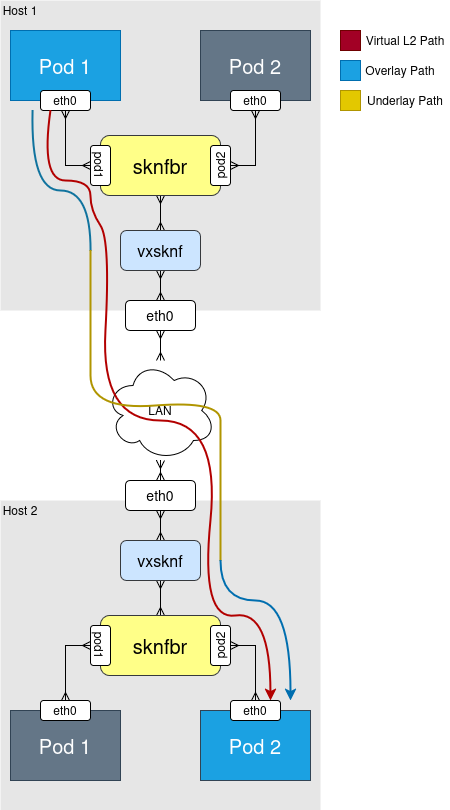

The diagram above was exported from draw.io. Its source (the exported page's mxGraphModel, read from the mxfile embedded in the PNG):
<mxGraphModel dx="2725" dy="2623" grid="0" gridSize="10" guides="1" tooltips="1" connect="1" arrows="1" fold="1" page="1" pageScale="1" pageWidth="850" pageHeight="1100" math="0" shadow="0">
  <root>
    <mxCell id="0" />
    <mxCell id="1" parent="0" />
    <mxCell id="2" value="LAN" style="ellipse;shape=cloud;whiteSpace=wrap;html=1;" vertex="1" parent="1">
      <mxGeometry x="285" y="690" width="110" height="100" as="geometry" />
    </mxCell>
    <mxCell id="3" value="" style="rounded=0;whiteSpace=wrap;html=1;fillColor=light-dark(#E6E6E6,#CCCCCC);strokeColor=none;movable=0;resizable=0;rotatable=0;deletable=0;editable=0;locked=1;connectable=0;" vertex="1" parent="1">
      <mxGeometry x="180" y="330" width="320" height="310" as="geometry" />
    </mxCell>
    <mxCell id="4" value="Pod 1" style="rounded=0;whiteSpace=wrap;html=1;fillColor=light-dark(#1BA1E2,#99CCFF);fontColor=#ffffff;strokeColor=#006EAF;fontSize=20;movable=0;resizable=0;rotatable=0;deletable=0;editable=0;locked=1;connectable=0;" vertex="1" parent="1">
      <mxGeometry x="190" y="360" width="110" height="70" as="geometry" />
    </mxCell>
    <mxCell id="5" value="Pod 2" style="rounded=0;whiteSpace=wrap;html=1;fillColor=#647687;fontColor=#ffffff;strokeColor=#314354;fontSize=20;movable=0;resizable=0;rotatable=0;deletable=0;editable=0;locked=1;connectable=0;" vertex="1" parent="1">
      <mxGeometry x="380" y="360" width="110" height="70" as="geometry" />
    </mxCell>
    <mxCell id="6" value="" style="rounded=0;orthogonalLoop=1;jettySize=auto;html=1;entryX=0.5;entryY=1;entryDx=0;entryDy=0;strokeColor=default;endArrow=ERmany;endFill=0;elbow=vertical;edgeStyle=orthogonalEdgeStyle;startArrow=ERmany;startFill=0;movable=0;resizable=0;rotatable=0;deletable=0;editable=0;locked=1;connectable=0;" edge="1" source="7" target="15" parent="1">
      <mxGeometry relative="1" as="geometry" />
    </mxCell>
    <mxCell id="7" value="&lt;div&gt;eth0&lt;/div&gt;" style="rounded=1;whiteSpace=wrap;html=1;movable=0;resizable=0;rotatable=0;deletable=0;editable=0;locked=1;connectable=0;" vertex="1" parent="1">
      <mxGeometry x="220" y="420" width="50" height="20" as="geometry" />
    </mxCell>
    <mxCell id="8" value="" style="edgeStyle=orthogonalEdgeStyle;rounded=0;orthogonalLoop=1;jettySize=auto;html=1;entryX=0.5;entryY=1;entryDx=0;entryDy=0;endArrow=ERmany;endFill=0;startArrow=ERmany;startFill=0;movable=0;resizable=0;rotatable=0;deletable=0;editable=0;locked=1;connectable=0;" edge="1" source="9" target="16" parent="1">
      <mxGeometry relative="1" as="geometry" />
    </mxCell>
    <mxCell id="9" value="&lt;div&gt;eth0&lt;/div&gt;" style="rounded=1;whiteSpace=wrap;html=1;movable=0;resizable=0;rotatable=0;deletable=0;editable=0;locked=1;connectable=0;" vertex="1" parent="1">
      <mxGeometry x="410" y="420" width="50" height="20" as="geometry" />
    </mxCell>
    <mxCell id="10" value="" style="edgeStyle=orthogonalEdgeStyle;rounded=0;orthogonalLoop=1;jettySize=auto;html=1;startArrow=ERmany;startFill=0;endArrow=ERmany;endFill=0;movable=0;resizable=0;rotatable=0;deletable=0;editable=0;locked=1;connectable=0;" edge="1" source="11" target="14" parent="1">
      <mxGeometry relative="1" as="geometry" />
    </mxCell>
    <mxCell id="11" value="sknfbr" style="rounded=1;whiteSpace=wrap;html=1;fontSize=20;fillColor=#ffff88;strokeColor=#36393d;movable=0;resizable=0;rotatable=0;deletable=0;editable=0;locked=1;connectable=0;" vertex="1" parent="1">
      <mxGeometry x="280" y="465" width="120" height="60" as="geometry" />
    </mxCell>
    <mxCell id="12" value="Host 1" style="text;html=1;whiteSpace=wrap;strokeColor=none;fillColor=none;align=center;verticalAlign=middle;rounded=0;movable=0;resizable=0;rotatable=0;deletable=0;editable=0;locked=1;connectable=0;" vertex="1" parent="1">
      <mxGeometry x="180" y="330" width="40" height="20" as="geometry" />
    </mxCell>
    <mxCell id="13" value="" style="edgeStyle=orthogonalEdgeStyle;rounded=0;orthogonalLoop=1;jettySize=auto;html=1;startArrow=ERmany;startFill=0;endArrow=ERmany;endFill=0;movable=1;resizable=1;rotatable=1;deletable=1;editable=1;locked=0;connectable=1;" edge="1" source="14" target="18" parent="1">
      <mxGeometry relative="1" as="geometry" />
    </mxCell>
    <mxCell id="14" value="vxsknf" style="rounded=1;whiteSpace=wrap;html=1;fontSize=16;fillColor=#cce5ff;strokeColor=#36393d;movable=0;resizable=0;rotatable=0;deletable=0;editable=0;locked=1;connectable=0;" vertex="1" parent="1">
      <mxGeometry x="300" y="560" width="80" height="40" as="geometry" />
    </mxCell>
    <mxCell id="15" value="pod1" style="rounded=1;whiteSpace=wrap;html=1;rotation=90;movable=0;resizable=0;rotatable=0;deletable=0;editable=0;locked=1;connectable=0;" vertex="1" parent="1">
      <mxGeometry x="260" y="485" width="40" height="20" as="geometry" />
    </mxCell>
    <mxCell id="16" value="pod2" style="rounded=1;whiteSpace=wrap;html=1;rotation=-90;movable=0;resizable=0;rotatable=0;deletable=0;editable=0;locked=1;connectable=0;" vertex="1" parent="1">
      <mxGeometry x="380" y="485" width="40" height="20" as="geometry" />
    </mxCell>
    <mxCell id="17" value="" style="edgeStyle=orthogonalEdgeStyle;rounded=0;orthogonalLoop=1;jettySize=auto;html=1;endArrow=ERmany;endFill=0;startArrow=ERmany;startFill=0;" edge="1" source="18" target="2" parent="1">
      <mxGeometry relative="1" as="geometry" />
    </mxCell>
    <mxCell id="18" value="eth0" style="rounded=1;whiteSpace=wrap;html=1;fontSize=14;movable=1;resizable=1;rotatable=1;deletable=1;editable=1;locked=0;connectable=1;" vertex="1" parent="1">
      <mxGeometry x="305" y="630" width="70" height="30" as="geometry" />
    </mxCell>
    <mxCell id="19" value="" style="rounded=0;whiteSpace=wrap;html=1;fillColor=light-dark(#E6E6E6,#CCCCCC);strokeColor=none;movable=0;resizable=0;rotatable=0;deletable=0;editable=0;locked=1;connectable=0;" vertex="1" parent="1">
      <mxGeometry x="180" y="830" width="320" height="310" as="geometry" />
    </mxCell>
    <mxCell id="20" value="Pod 1" style="rounded=0;whiteSpace=wrap;html=1;fillColor=#647687;fontColor=#ffffff;strokeColor=#314354;fontSize=20;movable=0;resizable=0;rotatable=0;deletable=0;editable=0;locked=1;connectable=0;" vertex="1" parent="1">
      <mxGeometry x="190" y="1040" width="110" height="70" as="geometry" />
    </mxCell>
    <mxCell id="21" value="Pod 2" style="rounded=0;whiteSpace=wrap;html=1;fillColor=#1BA1E2;fontColor=#ffffff;strokeColor=#314354;fontSize=20;movable=0;resizable=0;rotatable=0;deletable=0;editable=0;locked=1;connectable=0;" vertex="1" parent="1">
      <mxGeometry x="380" y="1040" width="110" height="70" as="geometry" />
    </mxCell>
    <mxCell id="22" value="" style="rounded=0;orthogonalLoop=1;jettySize=auto;html=1;entryX=0.5;entryY=1;entryDx=0;entryDy=0;strokeColor=default;endArrow=ERmany;endFill=0;elbow=vertical;edgeStyle=orthogonalEdgeStyle;startArrow=ERmany;startFill=0;movable=0;resizable=0;rotatable=0;deletable=0;editable=0;locked=1;connectable=0;" edge="1" source="23" target="31" parent="1">
      <mxGeometry relative="1" as="geometry" />
    </mxCell>
    <mxCell id="23" value="&lt;div&gt;eth0&lt;/div&gt;" style="rounded=1;whiteSpace=wrap;html=1;movable=0;resizable=0;rotatable=0;deletable=0;editable=0;locked=1;connectable=0;" vertex="1" parent="1">
      <mxGeometry x="220" y="1030" width="50" height="20" as="geometry" />
    </mxCell>
    <mxCell id="24" value="" style="edgeStyle=orthogonalEdgeStyle;rounded=0;orthogonalLoop=1;jettySize=auto;html=1;entryX=0.5;entryY=1;entryDx=0;entryDy=0;endArrow=ERmany;endFill=0;startArrow=ERmany;startFill=0;movable=0;resizable=0;rotatable=0;deletable=0;editable=0;locked=1;connectable=0;" edge="1" source="25" target="32" parent="1">
      <mxGeometry relative="1" as="geometry" />
    </mxCell>
    <mxCell id="25" value="&lt;div&gt;eth0&lt;/div&gt;" style="rounded=1;whiteSpace=wrap;html=1;movable=0;resizable=0;rotatable=0;deletable=0;editable=0;locked=1;connectable=0;" vertex="1" parent="1">
      <mxGeometry x="410" y="1030" width="50" height="20" as="geometry" />
    </mxCell>
    <mxCell id="26" value="" style="edgeStyle=orthogonalEdgeStyle;rounded=0;orthogonalLoop=1;jettySize=auto;html=1;startArrow=ERmany;startFill=0;endArrow=ERmany;endFill=0;movable=0;resizable=0;rotatable=0;deletable=0;editable=0;locked=1;connectable=0;" edge="1" source="27" target="30" parent="1">
      <mxGeometry relative="1" as="geometry" />
    </mxCell>
    <mxCell id="27" value="sknfbr" style="rounded=1;whiteSpace=wrap;html=1;fontSize=20;fillColor=#ffff88;strokeColor=#36393d;movable=0;resizable=0;rotatable=0;deletable=0;editable=0;locked=1;connectable=0;" vertex="1" parent="1">
      <mxGeometry x="280" y="945" width="120" height="60" as="geometry" />
    </mxCell>
    <mxCell id="28" value="Host 2" style="text;html=1;whiteSpace=wrap;strokeColor=none;fillColor=none;align=center;verticalAlign=middle;rounded=0;movable=0;resizable=0;rotatable=0;deletable=0;editable=0;locked=1;connectable=0;" vertex="1" parent="1">
      <mxGeometry x="180" y="830" width="40" height="20" as="geometry" />
    </mxCell>
    <mxCell id="29" value="" style="edgeStyle=orthogonalEdgeStyle;rounded=0;orthogonalLoop=1;jettySize=auto;html=1;startArrow=ERmany;startFill=0;endArrow=ERmany;endFill=0;movable=0;resizable=0;rotatable=0;deletable=0;editable=0;locked=1;connectable=0;" edge="1" source="30" target="34" parent="1">
      <mxGeometry relative="1" as="geometry" />
    </mxCell>
    <mxCell id="30" value="vxsknf" style="rounded=1;whiteSpace=wrap;html=1;fontSize=16;fillColor=#cce5ff;strokeColor=#36393d;movable=0;resizable=0;rotatable=0;deletable=0;editable=0;locked=1;connectable=0;" vertex="1" parent="1">
      <mxGeometry x="300" y="870" width="80" height="40" as="geometry" />
    </mxCell>
    <mxCell id="31" value="pod1" style="rounded=1;whiteSpace=wrap;html=1;rotation=90;movable=0;resizable=0;rotatable=0;deletable=0;editable=0;locked=1;connectable=0;" vertex="1" parent="1">
      <mxGeometry x="260" y="965" width="40" height="20" as="geometry" />
    </mxCell>
    <mxCell id="32" value="pod2" style="rounded=1;whiteSpace=wrap;html=1;rotation=-90;movable=0;resizable=0;rotatable=0;deletable=0;editable=0;locked=1;connectable=0;" vertex="1" parent="1">
      <mxGeometry x="380" y="965" width="40" height="20" as="geometry" />
    </mxCell>
    <mxCell id="33" value="" style="edgeStyle=orthogonalEdgeStyle;rounded=0;orthogonalLoop=1;jettySize=auto;html=1;endArrow=ERmany;endFill=0;startArrow=ERmany;startFill=0;" edge="1" source="34" target="2" parent="1">
      <mxGeometry relative="1" as="geometry" />
    </mxCell>
    <mxCell id="34" value="eth0" style="rounded=1;whiteSpace=wrap;html=1;fontSize=14;movable=0;resizable=0;rotatable=0;deletable=0;editable=0;locked=1;connectable=0;" vertex="1" parent="1">
      <mxGeometry x="305" y="810" width="70" height="30" as="geometry" />
    </mxCell>
    <mxCell id="35" value="" style="curved=1;endArrow=classic;html=1;rounded=0;strokeWidth=2;fillColor=#e51400;strokeColor=#B20000;" edge="1" parent="1">
      <mxGeometry width="50" height="50" relative="1" as="geometry">
        <mxPoint x="230" y="440" as="sourcePoint" />
        <mxPoint x="450" y="1030" as="targetPoint" />
        <Array as="points">
          <mxPoint x="220" y="510" />
          <mxPoint x="270" y="510" />
          <mxPoint x="270" y="540" />
          <mxPoint x="290" y="570" />
          <mxPoint x="280" y="750" />
          <mxPoint x="400" y="750" />
          <mxPoint x="380" y="950" />
          <mxPoint x="450" y="940" />
        </Array>
      </mxGeometry>
    </mxCell>
    <mxCell id="36" value="" style="curved=1;endArrow=none;html=1;rounded=0;strokeWidth=2;fillColor=#b1ddf0;strokeColor=#10739e;endFill=0;" edge="1" parent="1">
      <mxGeometry width="50" height="50" relative="1" as="geometry">
        <mxPoint x="212" y="440" as="sourcePoint" />
        <mxPoint x="270" y="580" as="targetPoint" />
        <Array as="points">
          <mxPoint x="210" y="520" />
          <mxPoint x="270" y="520" />
        </Array>
      </mxGeometry>
    </mxCell>
    <mxCell id="37" value="" style="curved=1;endArrow=none;html=1;rounded=0;strokeWidth=2;fillColor=#e3c800;strokeColor=#B09500;endFill=0;" edge="1" parent="1">
      <mxGeometry width="50" height="50" relative="1" as="geometry">
        <mxPoint x="270" y="580" as="sourcePoint" />
        <mxPoint x="400" y="890" as="targetPoint" />
        <Array as="points">
          <mxPoint x="270" y="670" />
          <mxPoint x="270" y="740" />
          <mxPoint x="400" y="730" />
          <mxPoint x="400" y="770" />
        </Array>
      </mxGeometry>
    </mxCell>
    <mxCell id="38" value="" style="curved=1;endArrow=classic;html=1;rounded=0;strokeWidth=2;fillColor=#1ba1e2;strokeColor=#006EAF;" edge="1" parent="1">
      <mxGeometry width="50" height="50" relative="1" as="geometry">
        <mxPoint x="400" y="890" as="sourcePoint" />
        <mxPoint x="470" y="1030" as="targetPoint" />
        <Array as="points">
          <mxPoint x="400" y="930" />
          <mxPoint x="470" y="930" />
        </Array>
      </mxGeometry>
    </mxCell>
    <mxCell id="39" value="" style="group" vertex="1" connectable="0" parent="1">
      <mxGeometry x="520" y="360" width="110" height="80" as="geometry" />
    </mxCell>
    <mxCell id="40" value="" style="rounded=0;whiteSpace=wrap;html=1;fillColor=#a20025;fontColor=#ffffff;strokeColor=#6F0000;" vertex="1" parent="39">
      <mxGeometry width="20" height="20" as="geometry" />
    </mxCell>
    <mxCell id="41" value="Virtual L2 Path" style="text;html=1;whiteSpace=wrap;strokeColor=none;fillColor=none;align=center;verticalAlign=middle;rounded=0;" vertex="1" parent="39">
      <mxGeometry x="20" width="90" height="20" as="geometry" />
    </mxCell>
    <mxCell id="42" value="" style="rounded=0;whiteSpace=wrap;html=1;fillColor=#1ba1e2;fontColor=#ffffff;strokeColor=#006EAF;" vertex="1" parent="39">
      <mxGeometry y="30" width="20" height="20" as="geometry" />
    </mxCell>
    <mxCell id="43" value="Overlay Path" style="text;html=1;whiteSpace=wrap;strokeColor=none;fillColor=none;align=center;verticalAlign=middle;rounded=0;" vertex="1" parent="39">
      <mxGeometry x="20" y="30" width="80" height="20" as="geometry" />
    </mxCell>
    <mxCell id="44" value="" style="rounded=0;whiteSpace=wrap;html=1;fillColor=#e3c800;fontColor=#000000;strokeColor=#B09500;" vertex="1" parent="39">
      <mxGeometry y="60" width="20" height="20" as="geometry" />
    </mxCell>
    <mxCell id="45" value="Underlay Path" style="text;html=1;whiteSpace=wrap;strokeColor=none;fillColor=none;align=center;verticalAlign=middle;rounded=0;" vertex="1" parent="39">
      <mxGeometry x="20" y="60" width="90" height="20" as="geometry" />
    </mxCell>
  </root>
</mxGraphModel>